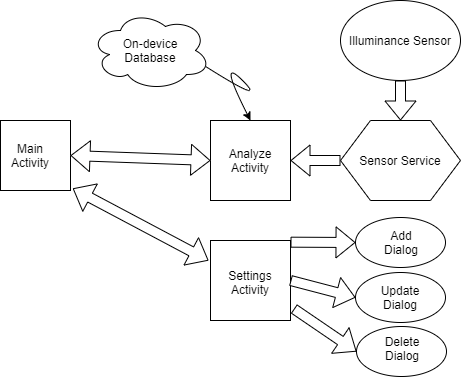

The diagram above was exported from draw.io. Its source (the exported page's mxGraphModel, read from the mxfile embedded in the PNG):
<mxGraphModel dx="766" dy="464" grid="1" gridSize="10" guides="1" tooltips="1" connect="1" arrows="1" fold="1" page="1" pageScale="1" pageWidth="850" pageHeight="1100" background="#ffffff" math="0" shadow="0">
  <root>
    <mxCell id="0" />
    <mxCell id="1" parent="0" />
    <mxCell id="2" value="" style="whiteSpace=wrap;html=1;aspect=fixed;" parent="1" vertex="1">
      <mxGeometry x="190" y="130" width="70" height="70" as="geometry" />
    </mxCell>
    <mxCell id="3" value="Main Activity" style="text;html=1;strokeColor=none;fillColor=none;align=center;verticalAlign=middle;whiteSpace=wrap;rounded=0;" parent="1" vertex="1">
      <mxGeometry x="200" y="150" width="40" height="30" as="geometry" />
    </mxCell>
    <mxCell id="5" value="" style="whiteSpace=wrap;html=1;aspect=fixed;" parent="1" vertex="1">
      <mxGeometry x="400" y="130" width="80" height="80" as="geometry" />
    </mxCell>
    <mxCell id="6" value="Analyze Activity" style="text;html=1;strokeColor=none;fillColor=none;align=center;verticalAlign=middle;whiteSpace=wrap;rounded=0;" parent="1" vertex="1">
      <mxGeometry x="420" y="155" width="40" height="30" as="geometry" />
    </mxCell>
    <mxCell id="7" value="" style="shape=flexArrow;endArrow=classic;startArrow=classic;html=1;fillColor=#ffffff;entryX=0;entryY=0.5;exitX=1;exitY=0.5;" parent="1" source="2" target="5" edge="1">
      <mxGeometry width="50" height="50" relative="1" as="geometry">
        <mxPoint x="230" y="200" as="sourcePoint" />
        <mxPoint x="280" y="150" as="targetPoint" />
      </mxGeometry>
    </mxCell>
    <mxCell id="8" value="" style="ellipse;shape=cloud;whiteSpace=wrap;html=1;" parent="1" vertex="1">
      <mxGeometry x="280" y="20" width="120" height="80" as="geometry" />
    </mxCell>
    <mxCell id="9" value="On-device Database" style="text;html=1;strokeColor=none;fillColor=none;align=center;verticalAlign=middle;whiteSpace=wrap;rounded=0;" parent="1" vertex="1">
      <mxGeometry x="300" y="45" width="80" height="30" as="geometry" />
    </mxCell>
    <mxCell id="14" value="" style="curved=1;endArrow=classic;html=1;exitX=0.96;exitY=0.7;exitPerimeter=0;" parent="1" source="8" edge="1">
      <mxGeometry width="50" height="50" relative="1" as="geometry">
        <mxPoint x="407" y="115" as="sourcePoint" />
        <mxPoint x="440" y="130" as="targetPoint" />
        <Array as="points">
          <mxPoint x="457" y="115" />
          <mxPoint x="407" y="65" />
        </Array>
      </mxGeometry>
    </mxCell>
    <mxCell id="15" value="Illuminance Sensor" style="ellipse;whiteSpace=wrap;html=1;" parent="1" vertex="1">
      <mxGeometry x="530" y="10" width="120" height="80" as="geometry" />
    </mxCell>
    <mxCell id="16" value="Sensor Service" style="shape=hexagon;perimeter=hexagonPerimeter2;whiteSpace=wrap;html=1;" parent="1" vertex="1">
      <mxGeometry x="530" y="130" width="120" height="80" as="geometry" />
    </mxCell>
    <mxCell id="22" value="" style="shape=flexArrow;endArrow=classic;html=1;fillColor=#ffffff;exitX=0;exitY=0.5;entryX=1;entryY=0.5;" parent="1" source="16" target="5" edge="1">
      <mxGeometry width="50" height="50" relative="1" as="geometry">
        <mxPoint x="150" y="280" as="sourcePoint" />
        <mxPoint x="200" y="230" as="targetPoint" />
      </mxGeometry>
    </mxCell>
    <mxCell id="23" value="" style="shape=flexArrow;endArrow=classic;html=1;fillColor=#ffffff;entryX=0.5;entryY=0;entryDx=0;entryDy=0;" parent="1" source="15" target="16" edge="1">
      <mxGeometry width="50" height="50" relative="1" as="geometry">
        <mxPoint x="680" y="180" as="sourcePoint" />
        <mxPoint x="730" y="130" as="targetPoint" />
      </mxGeometry>
    </mxCell>
    <mxCell id="24" value="" style="whiteSpace=wrap;html=1;aspect=fixed;" parent="1" vertex="1">
      <mxGeometry x="400" y="250" width="80" height="80" as="geometry" />
    </mxCell>
    <mxCell id="25" value="Settings Activity" style="text;html=1;strokeColor=none;fillColor=none;align=center;verticalAlign=middle;whiteSpace=wrap;rounded=0;" parent="1" vertex="1">
      <mxGeometry x="420" y="277" width="40" height="30" as="geometry" />
    </mxCell>
    <mxCell id="26" value="" style="shape=flexArrow;endArrow=classic;startArrow=classic;html=1;fillColor=#ffffff;entryX=1.033;entryY=0.971;entryPerimeter=0;" parent="1" target="2" edge="1">
      <mxGeometry width="50" height="50" relative="1" as="geometry">
        <mxPoint x="398" y="270" as="sourcePoint" />
        <mxPoint x="200" y="370" as="targetPoint" />
      </mxGeometry>
    </mxCell>
    <mxCell id="28" value="" style="ellipse;whiteSpace=wrap;html=1;" parent="1" vertex="1">
      <mxGeometry x="545" y="227" width="90" height="50" as="geometry" />
    </mxCell>
    <mxCell id="29" value="Add Dialog" style="text;html=1;strokeColor=none;fillColor=none;align=center;verticalAlign=middle;whiteSpace=wrap;rounded=0;" parent="1" vertex="1">
      <mxGeometry x="571" y="242" width="40" height="20" as="geometry" />
    </mxCell>
    <mxCell id="30" value="" style="ellipse;whiteSpace=wrap;html=1;" parent="1" vertex="1">
      <mxGeometry x="545" y="282" width="90" height="50" as="geometry" />
    </mxCell>
    <mxCell id="31" value="Update Dialog" style="text;html=1;strokeColor=none;fillColor=none;align=center;verticalAlign=middle;whiteSpace=wrap;rounded=0;" parent="1" vertex="1">
      <mxGeometry x="570" y="297" width="40" height="20" as="geometry" />
    </mxCell>
    <mxCell id="33" value="" style="ellipse;whiteSpace=wrap;html=1;" parent="1" vertex="1">
      <mxGeometry x="546" y="336" width="90" height="50" as="geometry" />
    </mxCell>
    <mxCell id="34" value="Delete Dialog" style="text;html=1;strokeColor=none;fillColor=none;align=center;verticalAlign=middle;whiteSpace=wrap;rounded=0;" parent="1" vertex="1">
      <mxGeometry x="572" y="348" width="40" height="20" as="geometry" />
    </mxCell>
    <mxCell id="35" value="" style="shape=flexArrow;endArrow=classic;html=1;fillColor=#ffffff;exitX=1;exitY=0.021;exitPerimeter=0;entryX=0;entryY=0.5;" parent="1" source="24" target="28" edge="1">
      <mxGeometry width="50" height="50" relative="1" as="geometry">
        <mxPoint x="150" y="460" as="sourcePoint" />
        <mxPoint x="200" y="410" as="targetPoint" />
      </mxGeometry>
    </mxCell>
    <mxCell id="36" value="" style="shape=flexArrow;endArrow=classic;html=1;fillColor=#ffffff;exitX=1;exitY=0.5;entryX=0;entryY=0.5;" parent="1" source="24" target="30" edge="1">
      <mxGeometry width="50" height="50" relative="1" as="geometry">
        <mxPoint x="150" y="460" as="sourcePoint" />
        <mxPoint x="200" y="410" as="targetPoint" />
      </mxGeometry>
    </mxCell>
    <mxCell id="37" value="" style="shape=flexArrow;endArrow=classic;html=1;fillColor=#ffffff;exitX=1.042;exitY=0.854;exitPerimeter=0;entryX=0;entryY=0.5;" parent="1" source="24" target="33" edge="1">
      <mxGeometry width="50" height="50" relative="1" as="geometry">
        <mxPoint x="150" y="460" as="sourcePoint" />
        <mxPoint x="200" y="410" as="targetPoint" />
      </mxGeometry>
    </mxCell>
  </root>
</mxGraphModel>